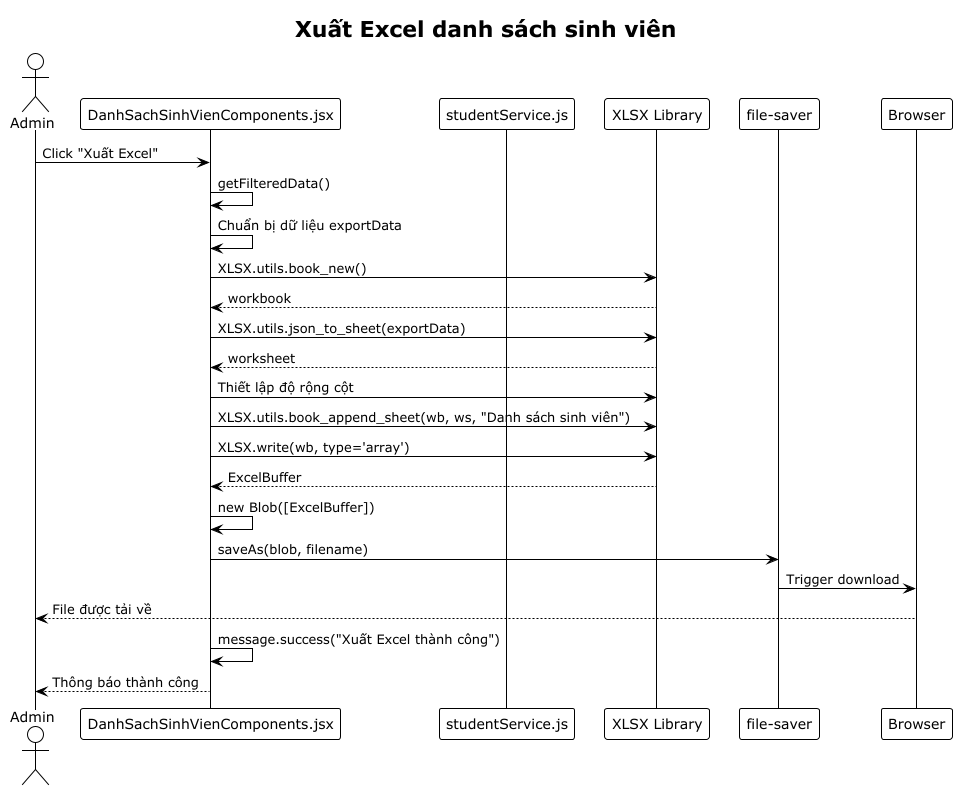

The diagram above was rendered by PlantUML. Its source (embedded in the PNG):
@startuml
!theme plain
title Xuất Excel danh sách sinh viên

actor "Admin" as admin
participant "DanhSachSinhVienComponents.jsx" as component
participant "studentService.js" as studentService
participant "XLSX Library" as xlsx
participant "file-saver" as fileSaver
participant "Browser" as browser

admin -> component: Click "Xuất Excel"
component -> component: getFilteredData()
component -> component: Chuẩn bị dữ liệu exportData
component -> xlsx: XLSX.utils.book_new()
xlsx --> component: workbook
component -> xlsx: XLSX.utils.json_to_sheet(exportData)
xlsx --> component: worksheet
component -> xlsx: Thiết lập độ rộng cột
component -> xlsx: XLSX.utils.book_append_sheet(wb, ws, "Danh sách sinh viên")
component -> xlsx: XLSX.write(wb, type='array')
xlsx --> component: ExcelBuffer
component -> component: new Blob([ExcelBuffer])
component -> fileSaver: saveAs(blob, filename)
fileSaver -> browser: Trigger download
browser --> admin: File được tải về
component -> component: message.success("Xuất Excel thành công")
component --> admin: Thông báo thành công
@enduml